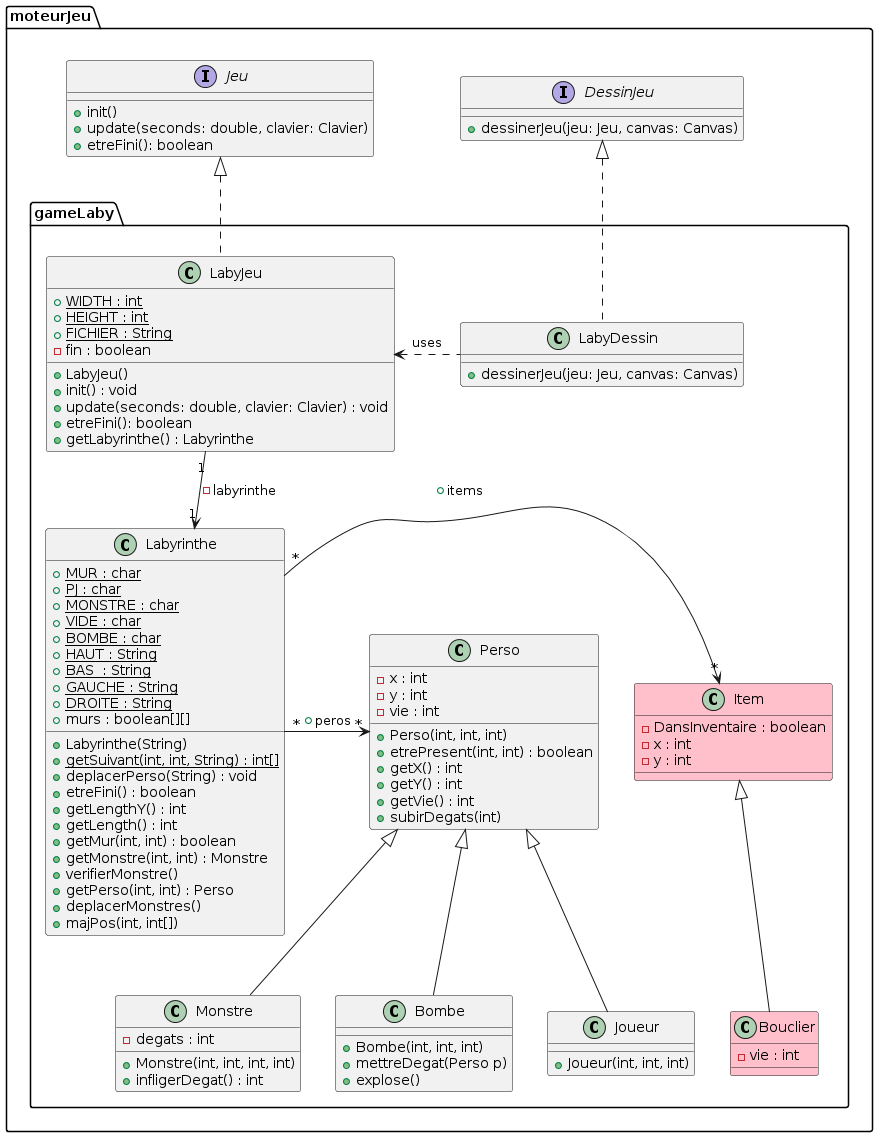

The diagram above was rendered by PlantUML. Its source (embedded in the PNG):
@startuml
package moteurJeu {

interface Jeu{
+ init()
+ update(seconds: double, clavier: Clavier)
+ etreFini(): boolean
}


interface DessinJeu {
+ dessinerJeu(jeu: Jeu, canvas: Canvas)
}

package gameLaby{

class LabyJeu{
+ {static} WIDTH : int
+ {static} HEIGHT : int
+ {static} FICHIER : String
- fin : boolean
+ LabyJeu()
+ init() : void
+ update(seconds: double, clavier: Clavier) : void
+ etreFini(): boolean
+ getLabyrinthe() : Labyrinthe
}

class Labyrinthe {
  + {static} MUR : char
  + {static} PJ : char
  + {static} MONSTRE : char
  + {static} VIDE : char
  + {static} BOMBE : char
  + {static} HAUT : String
  + {static} BAS  : String
  + {static} GAUCHE : String
  + {static} DROITE : String
  + murs : boolean[][]
  + Labyrinthe(String)
  + {static} getSuivant(int, int, String) : int[]
  + deplacerPerso(String) : void
  + etreFini() : boolean
  + getLengthY() : int
  + getLength() : int
  + getMur(int, int) : boolean
  + getMonstre(int, int) : Monstre
  + verifierMonstre()
  + getPerso(int, int) : Perso
  + deplacerMonstres()
  + majPos(int, int[])
}


Jeu <|.. LabyJeu


LabyJeu "1" --> "1" Labyrinthe : -labyrinthe


class LabyDessin{
+ dessinerJeu(jeu: Jeu, canvas: Canvas)
}

DessinJeu <|.. LabyDessin
LabyJeu <. LabyDessin:uses

class Perso {
  - x : int
  - y : int
  - vie : int
  + Perso(int, int, int)
  + etrePresent(int, int) : boolean
  + getX() : int
  + getY() : int
  + getVie() : int
  + subirDegats(int)
}


class Monstre extends Perso {
  - degats : int
  + Monstre(int, int, int, int)
  + infligerDegat() : int
}
class Bombe extends Perso {
  + Bombe(int, int, int)
  + mettreDegat(Perso p)
  + explose()
}
class Joueur extends Perso{
  + Joueur(int, int, int)
}

class Item #pink {
  - DansInventaire : boolean
  - x : int
  - y : int
}

class Bouclier #pink extends Item {
  - vie : int
}

Labyrinthe "*" -> "*" Item : + items
Labyrinthe "*" -> "*" Perso : + peros
}
@enduml